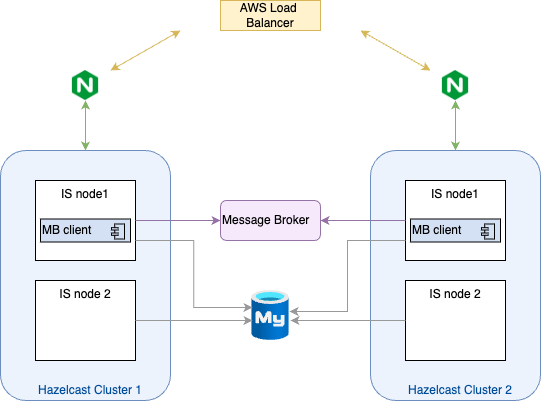

The diagram above was exported from draw.io. Its source (the exported page's mxGraphModel, read from the mxfile embedded in the PNG):
<mxGraphModel dx="954" dy="640" grid="1" gridSize="10" guides="1" tooltips="1" connect="1" arrows="1" fold="1" page="1" pageScale="1" pageWidth="827" pageHeight="1169" math="0" shadow="0">
  <root>
    <mxCell id="0" />
    <mxCell id="1" parent="0" />
    <mxCell id="2" value="" style="rounded=1;whiteSpace=wrap;html=1;strokeColor=#6c8ebf;fillColor=#dae8fc;fillOpacity=50;" vertex="1" parent="1">
      <mxGeometry x="270" y="180" width="170" height="250" as="geometry" />
    </mxCell>
    <mxCell id="3" value="IS node 2" style="rounded=0;whiteSpace=wrap;html=1;horizontal=1;verticalAlign=top;" vertex="1" parent="1">
      <mxGeometry x="305" y="310" width="100" height="80" as="geometry" />
    </mxCell>
    <mxCell id="4" value="" style="group" connectable="0" vertex="1" parent="1">
      <mxGeometry x="305" y="210" width="100" height="80" as="geometry" />
    </mxCell>
    <mxCell id="5" value="IS node1" style="rounded=0;whiteSpace=wrap;html=1;horizontal=1;verticalAlign=top;" vertex="1" parent="4">
      <mxGeometry width="100" height="80" as="geometry" />
    </mxCell>
    <mxCell id="6" value="MB client" style="html=1;outlineConnect=0;whiteSpace=wrap;fillColor=#D4E1F5;shape=mxgraph.archimate.application;appType=comp;align=left;" vertex="1" parent="4">
      <mxGeometry x="5" y="38.5" width="90" height="23" as="geometry" />
    </mxCell>
    <mxCell id="7" value="Hazelcast Cluster 1" style="text;html=1;strokeColor=none;fillColor=none;align=center;verticalAlign=middle;whiteSpace=wrap;rounded=0;fontColor=#004C99;" vertex="1" parent="1">
      <mxGeometry x="300" y="410" width="120" height="20" as="geometry" />
    </mxCell>
    <mxCell id="8" value="" style="group" connectable="0" vertex="1" parent="1">
      <mxGeometry x="490" y="230" width="100" height="40" as="geometry" />
    </mxCell>
    <mxCell id="9" value="Message Broker" style="rounded=1;whiteSpace=wrap;html=1;align=left;fillColor=#F6E9FC;strokeColor=#9673a6;" vertex="1" parent="8">
      <mxGeometry width="100" height="40" as="geometry" />
    </mxCell>
    <mxCell id="10" style="edgeStyle=orthogonalEdgeStyle;rounded=0;orthogonalLoop=1;jettySize=auto;html=1;exitX=0.5;exitY=1;exitDx=0;exitDy=0;startArrow=classic;startFill=1;fillColor=#d5e8d4;strokeColor=#82b366;" edge="1" source="11" target="2" parent="1">
      <mxGeometry relative="1" as="geometry" />
    </mxCell>
    <mxCell id="11" value="" style="shape=image;verticalLabelPosition=bottom;labelBackgroundColor=default;verticalAlign=top;aspect=fixed;imageAspect=0;image=https://static-00.iconduck.com/assets.00/file-type-nginx-icon-1793x2048-yt5u3fm7.png;" vertex="1" parent="1">
      <mxGeometry x="341.87" y="100" width="26.27" height="30" as="geometry" />
    </mxCell>
    <mxCell id="12" value="" style="image;aspect=fixed;html=1;points=[];align=center;fontSize=12;image=img/lib/azure2/databases/Azure_Database_MySQL_Server.svg;" vertex="1" parent="1">
      <mxGeometry x="521.25" y="320" width="37.5" height="50" as="geometry" />
    </mxCell>
    <mxCell id="13" style="edgeStyle=orthogonalEdgeStyle;rounded=0;orthogonalLoop=1;jettySize=auto;html=1;exitX=1;exitY=0.5;exitDx=0;exitDy=0;entryX=0;entryY=0.5;entryDx=0;entryDy=0;fillColor=#e1d5e7;strokeColor=#9673a6;" edge="1" source="5" target="9" parent="1">
      <mxGeometry relative="1" as="geometry" />
    </mxCell>
    <mxCell id="14" style="edgeStyle=orthogonalEdgeStyle;rounded=0;orthogonalLoop=1;jettySize=auto;html=1;exitX=1;exitY=0.75;exitDx=0;exitDy=0;entryX=0.02;entryY=0.34;entryDx=0;entryDy=0;entryPerimeter=0;strokeColor=#999999;" edge="1" source="5" target="12" parent="1">
      <mxGeometry relative="1" as="geometry" />
    </mxCell>
    <mxCell id="15" style="edgeStyle=orthogonalEdgeStyle;rounded=0;orthogonalLoop=1;jettySize=auto;html=1;exitX=1;exitY=0.5;exitDx=0;exitDy=0;entryX=0.02;entryY=0.6;entryDx=0;entryDy=0;entryPerimeter=0;strokeColor=#999999;" edge="1" source="3" target="12" parent="1">
      <mxGeometry relative="1" as="geometry" />
    </mxCell>
    <mxCell id="16" value="" style="rounded=1;whiteSpace=wrap;html=1;strokeColor=#6c8ebf;fillColor=#dae8fc;fillOpacity=50;" vertex="1" parent="1">
      <mxGeometry x="640" y="180" width="170" height="250" as="geometry" />
    </mxCell>
    <mxCell id="17" value="IS node 2" style="rounded=0;whiteSpace=wrap;html=1;horizontal=1;verticalAlign=top;" vertex="1" parent="1">
      <mxGeometry x="675" y="310" width="100" height="80" as="geometry" />
    </mxCell>
    <mxCell id="18" value="" style="group" connectable="0" vertex="1" parent="1">
      <mxGeometry x="675" y="210" width="100" height="80" as="geometry" />
    </mxCell>
    <mxCell id="19" value="IS node1" style="rounded=0;whiteSpace=wrap;html=1;horizontal=1;verticalAlign=top;" vertex="1" parent="18">
      <mxGeometry width="100" height="80" as="geometry" />
    </mxCell>
    <mxCell id="20" value="MB client" style="html=1;outlineConnect=0;whiteSpace=wrap;fillColor=#D4E1F5;shape=mxgraph.archimate.application;appType=comp;align=left;" vertex="1" parent="18">
      <mxGeometry x="5" y="38.5" width="90" height="23" as="geometry" />
    </mxCell>
    <mxCell id="21" value="Hazelcast Cluster 2" style="text;html=1;strokeColor=none;fillColor=none;align=center;verticalAlign=middle;whiteSpace=wrap;rounded=0;fontColor=#004C99;" vertex="1" parent="1">
      <mxGeometry x="670" y="410" width="120" height="20" as="geometry" />
    </mxCell>
    <mxCell id="22" style="edgeStyle=orthogonalEdgeStyle;rounded=0;orthogonalLoop=1;jettySize=auto;html=1;exitX=0.5;exitY=1;exitDx=0;exitDy=0;startArrow=classic;startFill=1;fillColor=#d5e8d4;strokeColor=#82b366;" edge="1" source="23" target="16" parent="1">
      <mxGeometry relative="1" as="geometry" />
    </mxCell>
    <mxCell id="23" value="" style="shape=image;verticalLabelPosition=bottom;labelBackgroundColor=default;verticalAlign=top;aspect=fixed;imageAspect=0;image=https://static-00.iconduck.com/assets.00/file-type-nginx-icon-1793x2048-yt5u3fm7.png;" vertex="1" parent="1">
      <mxGeometry x="711.87" y="100" width="26.27" height="30" as="geometry" />
    </mxCell>
    <mxCell id="24" style="edgeStyle=orthogonalEdgeStyle;rounded=0;orthogonalLoop=1;jettySize=auto;html=1;exitX=0;exitY=0.5;exitDx=0;exitDy=0;entryX=1;entryY=0.5;entryDx=0;entryDy=0;fillColor=#e1d5e7;strokeColor=#9673a6;" edge="1" source="19" target="9" parent="1">
      <mxGeometry relative="1" as="geometry">
        <mxPoint x="930" y="250" as="targetPoint" />
      </mxGeometry>
    </mxCell>
    <mxCell id="25" style="edgeStyle=orthogonalEdgeStyle;rounded=0;orthogonalLoop=1;jettySize=auto;html=1;exitX=0;exitY=0.75;exitDx=0;exitDy=0;entryX=1.007;entryY=0.42;entryDx=0;entryDy=0;entryPerimeter=0;strokeColor=#999999;" edge="1" source="19" target="12" parent="1">
      <mxGeometry relative="1" as="geometry">
        <mxPoint x="962" y="337" as="targetPoint" />
      </mxGeometry>
    </mxCell>
    <mxCell id="26" style="edgeStyle=orthogonalEdgeStyle;rounded=0;orthogonalLoop=1;jettySize=auto;html=1;exitX=0;exitY=0.5;exitDx=0;exitDy=0;strokeColor=#999999;" edge="1" source="17" parent="1">
      <mxGeometry relative="1" as="geometry">
        <mxPoint x="560" y="350" as="targetPoint" />
      </mxGeometry>
    </mxCell>
    <mxCell id="27" value="AWS Load&amp;nbsp; Balancer" style="rounded=0;whiteSpace=wrap;html=1;fillColor=#fff2cc;strokeColor=#d6b656;" vertex="1" parent="1">
      <mxGeometry x="490" y="30" width="100" height="30" as="geometry" />
    </mxCell>
    <mxCell id="28" value="" style="endArrow=classic;startArrow=classic;html=1;rounded=0;fillColor=#fff2cc;strokeColor=#d6b656;" edge="1" parent="1">
      <mxGeometry width="50" height="50" relative="1" as="geometry">
        <mxPoint x="700" y="100" as="sourcePoint" />
        <mxPoint x="630" y="60" as="targetPoint" />
      </mxGeometry>
    </mxCell>
    <mxCell id="29" value="" style="endArrow=classic;startArrow=classic;html=1;rounded=0;fillColor=#fff2cc;strokeColor=#d6b656;" edge="1" parent="1">
      <mxGeometry width="50" height="50" relative="1" as="geometry">
        <mxPoint x="380" y="100" as="sourcePoint" />
        <mxPoint x="450" y="60" as="targetPoint" />
      </mxGeometry>
    </mxCell>
  </root>
</mxGraphModel>